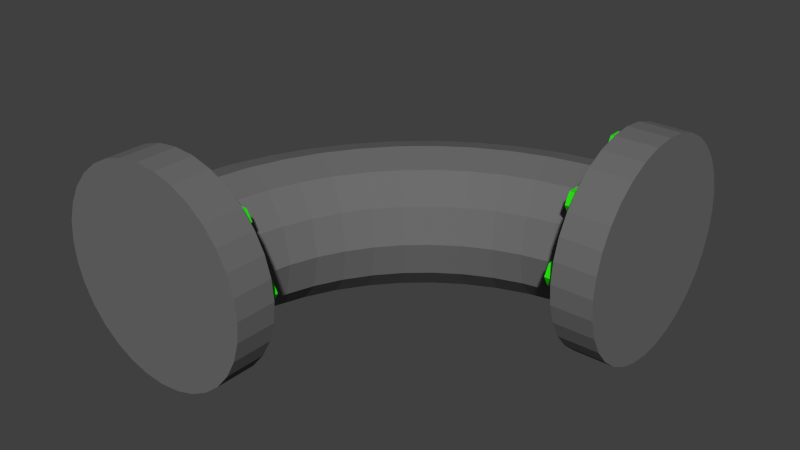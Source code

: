 # Source: BLENDER_Canalisation_pipe_curved.blend  (saved by Blender 2.74.0; exported with 4.5.12 LTS)
import bpy
from mathutils import Matrix  # noqa: F401  (used for matrix-valued properties, if any)

bpy.ops.wm.read_factory_settings(use_empty=True)
scene = bpy.context.scene
scene.name = 'Scene'

# ---- collections
col_collection_1 = bpy.data.collections.new('Collection 1'); scene.collection.children.link(col_collection_1)

# ---- materials (node trees are filled in below, after node groups)
mat_rohr = bpy.data.materials.new('Rohr')
mat_rohr.alpha_threshold = 0.0
mat_rohr.use_transparent_shadow = False
mat_rohr.diffuse_color = (0.1523, 0.1523, 0.1523, 1.0)
mat_rohr.roughness = 0.5
mat_schrauben = bpy.data.materials.new('Schrauben')
mat_schrauben.alpha_threshold = 0.0
mat_schrauben.use_transparent_shadow = False
mat_schrauben.diffuse_color = (0.02364, 0.8, 0.005634, 1.0)
mat_schrauben.roughness = 0.5

# ---- material node trees

# ---- world
world_world = bpy.data.worlds.new('World'); scene.world = world_world
world_world.color = (0.05088, 0.05088, 0.05088)
world_world.use_sun_shadow = False
world_world.sun_shadow_jitter_overblur = 0.0
world_world.cycles.sampling_method = 'MANUAL'
world_world.cycles.sample_map_resolution = 256

# ---- meshes
me_torus = bpy.data.meshes.new('Torus')
me_torus.from_pydata([(0.07821, 0.1047, -0.0008739), (0.07821, 0.09977, 0.01743), (0.07821, 0.08637, 0.03082), (0.07821, 0.06807, 0.03573), (0.07821, 0.04977, 0.03082), (0.07821, 0.03637, 0.01743), (0.07821, 0.03147, -0.0008739), (0.07821, 0.03637, -0.01918), (0.07821, 0.04977, -0.03257), (0.07821, 0.06807, -0.03748), (0.07821, 0.08637, -0.03257), (0.07821, 0.09977, -0.01918), (0.05432, 0.1031, -0.0008739), (0.05496, 0.09825, 0.01743), (0.05671, 0.08496, 0.03082), (0.0591, 0.06682, 0.03573), (0.06149, 0.04868, 0.03082), (0.06324, 0.03539, 0.01743), (0.06388, 0.03053, -0.0008739), (0.06324, 0.03539, -0.01918), (0.06149, 0.04868, -0.03257), (0.0591, 0.06682, -0.03748), (0.05671, 0.08496, -0.03257), (0.05496, 0.09825, -0.01918), (0.03084, 0.09844, -0.0008739), (0.03211, 0.0937, 0.01743), (0.03558, 0.08076, 0.03082), (0.04031, 0.06308, 0.03573), (0.04505, 0.04541, 0.03082), (0.04852, 0.03246, 0.01743), (0.04979, 0.02773, -0.0008739), (0.04852, 0.03246, -0.01918), (0.04505, 0.04541, -0.03257), (0.04031, 0.06308, -0.03748), (0.03558, 0.08076, -0.03257), (0.03211, 0.0937, -0.01918), (0.008172, 0.09074, -0.0008739), (0.01005, 0.08621, 0.01743), (0.01518, 0.07384, 0.03082), (0.02218, 0.05693, 0.03573), (0.02918, 0.04002, 0.03082), (0.03431, 0.02764, 0.01743), (0.03619, 0.02311, -0.0008739), (0.03431, 0.02764, -0.01918), (0.02918, 0.04002, -0.03257), (0.02218, 0.05693, -0.03748), (0.01518, 0.07384, -0.03257), (0.01005, 0.08621, -0.01918), (-0.0133, 0.08016, -0.0008739), (-0.01085, 0.07591, 0.01743), (-0.004147, 0.06431, 0.03082), (0.005003, 0.04846, 0.03573), (0.01415, 0.03261, 0.03082), (0.02085, 0.02101, 0.01743), (0.0233, 0.01676, -0.0008739), (0.02085, 0.02101, -0.01918), (0.01415, 0.03261, -0.03257), (0.005003, 0.04846, -0.03748), (-0.004147, 0.06431, -0.03257), (-0.01085, 0.07591, -0.01918), (-0.0332, 0.06686, -0.0008739), (-0.03022, 0.06297, 0.01743), (-0.02206, 0.05234, 0.03082), (-0.01092, 0.03782, 0.03573), (0.0002207, 0.0233, 0.03082), (0.008377, 0.01267, 0.01743), (0.01136, 0.008779, -0.0008739), (0.008377, 0.01267, -0.01918), (0.0002207, 0.0233, -0.03257), (-0.01092, 0.03782, -0.03748), (-0.02206, 0.05234, -0.03257), (-0.03022, 0.06297, -0.01918), (-0.0512, 0.05107, -0.0008739), (-0.04773, 0.0476, 0.01743), (-0.03826, 0.03813, 0.03082), (-0.02532, 0.02519, 0.03573), (-0.01238, 0.01225, 0.03082), (-0.002905, 0.002776, 0.01743), (0.0005628, -0.0006919, -0.0008739), (-0.002905, 0.002776, -0.01918), (-0.01238, 0.01225, -0.03257), (-0.02532, 0.02519, -0.03748), (-0.03826, 0.03813, -0.03257), (-0.04773, 0.0476, -0.01918), (-0.06699, 0.03307, -0.0008739), (-0.06309, 0.03009, 0.01743), (-0.05247, 0.02193, 0.03082), (-0.03795, 0.01079, 0.03573), (-0.02343, -0.0003499, 0.03082), (-0.0128, -0.008506, 0.01743), (-0.008908, -0.01149, -0.0008739), (-0.0128, -0.008506, -0.01918), (-0.02343, -0.0003499, -0.03257), (-0.03795, 0.01079, -0.03748), (-0.05247, 0.02193, -0.03257), (-0.06309, 0.03009, -0.01918), (-0.08028, 0.01317, -0.0008739), (-0.07604, 0.01072, 0.01743), (-0.06444, 0.004018, 0.03082), (-0.04859, -0.005132, 0.03573), (-0.03274, -0.01428, 0.03082), (-0.02113, -0.02098, 0.01743), (-0.01689, -0.02343, -0.0008739), (-0.02113, -0.02098, -0.01918), (-0.03274, -0.01428, -0.03257), (-0.04859, -0.005132, -0.03748), (-0.06444, 0.004018, -0.03257), (-0.07604, 0.01072, -0.01918), (-0.09087, -0.008302, -0.0008739), (-0.08634, -0.01018, 0.01743), (-0.07396, -0.01531, 0.03082), (-0.05706, -0.02231, 0.03573), (-0.04015, -0.02931, 0.03082), (-0.02777, -0.03444, 0.01743), (-0.02324, -0.03632, -0.0008739), (-0.02777, -0.03444, -0.01918), (-0.04015, -0.02931, -0.03257), (-0.05706, -0.02231, -0.03748), (-0.07396, -0.01531, -0.03257), (-0.08634, -0.01018, -0.01918), (-0.09857, -0.03097, -0.0008739), (-0.09383, -0.03224, 0.01743), (-0.08089, -0.03571, 0.03082), (-0.06321, -0.04044, 0.03573), (-0.04554, -0.04518, 0.03082), (-0.03259, -0.04865, 0.01743), (-0.02786, -0.04992, -0.0008739), (-0.03259, -0.04865, -0.01918), (-0.04554, -0.04518, -0.03257), (-0.06321, -0.04044, -0.03748), (-0.08089, -0.03571, -0.03257), (-0.09383, -0.03224, -0.01918), (-0.1032, -0.05445, -0.0008739), (-0.09838, -0.05509, 0.01743), (-0.08509, -0.05684, 0.03082), (-0.06695, -0.05923, 0.03573), (-0.0488, -0.06162, 0.03082), (-0.03552, -0.06336, 0.01743), (-0.03066, -0.064, -0.0008739), (-0.03552, -0.06336, -0.01918), (-0.0488, -0.06162, -0.03257), (-0.06695, -0.05923, -0.03748), (-0.08509, -0.05684, -0.03257), (-0.09838, -0.05509, -0.01918), (-0.1048, -0.07834, -0.0008739), (-0.0999, -0.07834, 0.01743), (-0.0865, -0.07834, 0.03082), (-0.0682, -0.07834, 0.03573), (-0.0499, -0.07834, 0.03082), (-0.0365, -0.07834, 0.01743), (-0.0316, -0.07834, -0.0008739), (-0.0365, -0.07834, -0.01918), (-0.0499, -0.07834, -0.03257), (-0.0682, -0.07834, -0.03748), (-0.0865, -0.07834, -0.03257), (-0.0999, -0.07834, -0.01918), (0.07821, 0.009486, 0.001478), (0.1005, 0.009486, 0.001478), (0.07821, 0.01061, -0.009955), (0.1005, 0.01061, -0.009955), (0.07821, 0.01395, -0.02095), (0.1005, 0.01395, -0.02095), (0.07821, 0.01936, -0.03108), (0.1005, 0.01936, -0.03108), (0.07821, 0.02665, -0.03996), (0.1005, 0.02665, -0.03996), (0.07821, 0.03553, -0.04725), (0.1005, 0.03553, -0.04725), (0.07821, 0.04567, -0.05267), (0.1005, 0.04567, -0.05267), (0.07821, 0.05666, -0.056), (0.1005, 0.05666, -0.056), (0.07821, 0.06809, -0.05713), (0.1005, 0.06809, -0.05713), (0.07821, 0.07953, -0.056), (0.1005, 0.07953, -0.056), (0.07821, 0.09052, -0.05267), (0.1005, 0.09052, -0.05267), (0.07821, 0.1007, -0.04725), (0.1005, 0.1007, -0.04725), (0.07821, 0.1095, -0.03996), (0.1005, 0.1095, -0.03996), (0.07821, 0.1168, -0.03108), (0.1005, 0.1168, -0.03108), (0.07821, 0.1222, -0.02095), (0.1005, 0.1222, -0.02095), (0.07821, 0.1256, -0.009955), (0.1005, 0.1256, -0.009955), (0.07821, 0.1267, 0.001478), (0.1005, 0.1267, 0.001478), (0.07821, 0.1256, 0.01291), (0.1005, 0.1256, 0.01291), (0.07821, 0.1222, 0.02391), (0.1005, 0.1222, 0.02391), (0.07821, 0.1168, 0.03404), (0.1005, 0.1168, 0.03404), (0.07821, 0.1095, 0.04292), (0.1005, 0.1095, 0.04292), (0.07821, 0.1007, 0.05021), (0.1005, 0.1007, 0.05021), (0.07821, 0.09052, 0.05562), (0.1005, 0.09052, 0.05562), (0.07821, 0.07953, 0.05896), (0.1005, 0.07953, 0.05896), (0.07821, 0.06809, 0.06009), (0.1005, 0.06809, 0.06009), (0.07821, 0.05666, 0.05896), (0.1005, 0.05666, 0.05896), (0.07821, 0.04567, 0.05562), (0.1005, 0.04567, 0.05562), (0.07821, 0.03553, 0.05021), (0.1005, 0.03553, 0.05021), (0.07821, 0.02665, 0.04292), (0.1005, 0.02665, 0.04292), (0.07821, 0.01936, 0.03404), (0.1005, 0.01936, 0.03404), (0.07821, 0.01395, 0.02391), (0.1005, 0.01395, 0.02391), (0.07821, 0.01061, 0.01291), (0.1005, 0.01061, 0.01291), (0.07821, 0.07529, -0.04553), (0.07234, 0.07529, -0.04553), (0.07821, 0.07196, -0.03975), (0.07234, 0.07196, -0.03975), (0.07821, 0.06528, -0.03975), (0.07234, 0.06528, -0.03975), (0.07821, 0.06194, -0.04553), (0.07234, 0.06194, -0.04553), (0.07821, 0.06528, -0.05131), (0.07234, 0.06528, -0.05131), (0.07821, 0.07196, -0.05131), (0.07234, 0.07196, -0.05131), (0.07821, 0.02677, 0.001498), (0.07234, 0.02677, 0.001498), (0.07821, 0.02343, 0.00728), (0.07234, 0.02343, 0.00728), (0.07821, 0.01675, 0.00728), (0.07234, 0.01675, 0.00728), (0.07821, 0.01342, 0.001498), (0.07234, 0.01342, 0.001498), (0.07821, 0.01675, -0.004285), (0.07234, 0.01675, -0.004285), (0.07821, 0.02343, -0.004285), (0.07234, 0.02343, -0.004285), (0.07821, 0.0741, 0.04942), (0.07234, 0.0741, 0.04942), (0.07821, 0.07076, 0.0552), (0.07234, 0.07076, 0.0552), (0.07821, 0.06408, 0.0552), (0.07234, 0.06408, 0.0552), (0.07821, 0.06074, 0.04942), (0.07234, 0.06074, 0.04942), (0.07821, 0.06408, 0.04364), (0.07234, 0.06408, 0.04364), (0.07821, 0.07076, 0.04364), (0.07234, 0.07076, 0.04364), (0.07821, 0.1229, 0.001797), (0.07234, 0.1229, 0.001797), (0.07821, 0.1196, 0.00758), (0.07234, 0.1196, 0.00758), (0.07821, 0.1129, 0.00758), (0.07234, 0.1129, 0.00758), (0.07821, 0.1096, 0.001797), (0.07234, 0.1096, 0.001797), (0.07821, 0.1129, -0.003986), (0.07234, 0.1129, -0.003986), (0.07821, 0.1196, -0.003986), (0.07234, 0.1196, -0.003986), (0.07821, 0.1103, -0.02965), (0.07234, 0.1103, -0.02965), (0.07821, 0.107, -0.02387), (0.07234, 0.107, -0.02387), (0.07821, 0.1003, -0.02387), (0.07234, 0.1003, -0.02387), (0.07821, 0.09698, -0.02965), (0.07234, 0.09698, -0.02965), (0.07821, 0.1003, -0.03544), (0.07234, 0.1003, -0.03544), (0.07821, 0.107, -0.03544), (0.07234, 0.107, -0.03544), (0.07821, 0.04025, -0.03025), (0.07234, 0.04025, -0.03025), (0.07821, 0.03691, -0.02447), (0.07234, 0.03691, -0.02447), (0.07821, 0.03023, -0.02447), (0.07234, 0.03023, -0.02447), (0.07821, 0.02689, -0.03025), (0.07234, 0.02689, -0.03025), (0.07821, 0.03023, -0.03603), (0.07234, 0.03023, -0.03603), (0.07821, 0.03691, -0.03603), (0.07234, 0.03691, -0.03603), (0.07821, 0.04025, 0.03295), (0.07234, 0.04025, 0.03295), (0.07821, 0.03691, 0.03873), (0.07234, 0.03691, 0.03873), (0.07821, 0.03023, 0.03873), (0.07234, 0.03023, 0.03873), (0.07821, 0.02689, 0.03295), (0.07234, 0.02689, 0.03295), (0.07821, 0.03023, 0.02716), (0.07234, 0.03023, 0.02716), (0.07821, 0.03691, 0.02716), (0.07234, 0.03691, 0.02716), (0.07821, 0.1091, 0.03325), (0.07234, 0.1091, 0.03325), (0.07821, 0.1058, 0.03903), (0.07234, 0.1058, 0.03903), (0.07821, 0.09912, 0.03903), (0.07234, 0.09912, 0.03903), (0.07821, 0.09579, 0.03325), (0.07234, 0.09579, 0.03325), (0.07821, 0.09912, 0.02746), (0.07234, 0.09912, 0.02746), (0.07821, 0.1058, 0.02746), (0.07234, 0.1058, 0.02746), (-0.1266, -0.07834, -0.0008739), (-0.1266, -0.1006, -0.0008739), (-0.1255, -0.07834, -0.01231), (-0.1255, -0.1006, -0.01231), (-0.1221, -0.07834, -0.0233), (-0.1221, -0.1006, -0.0233), (-0.1167, -0.07834, -0.03343), (-0.1167, -0.1006, -0.03343), (-0.1094, -0.07834, -0.04232), (-0.1094, -0.1006, -0.04232), (-0.1005, -0.07834, -0.0496), (-0.1005, -0.1006, -0.0496), (-0.0904, -0.07834, -0.05502), (-0.0904, -0.1006, -0.05502), (-0.07941, -0.07834, -0.05835), (-0.07941, -0.1006, -0.05835), (-0.06797, -0.07834, -0.05948), (-0.06797, -0.1006, -0.05948), (-0.05654, -0.07834, -0.05835), (-0.05654, -0.1006, -0.05835), (-0.04555, -0.07834, -0.05502), (-0.04555, -0.1006, -0.05502), (-0.03541, -0.07834, -0.0496), (-0.03541, -0.1006, -0.0496), (-0.02653, -0.07834, -0.04232), (-0.02653, -0.1006, -0.04232), (-0.01924, -0.07834, -0.03343), (-0.01924, -0.1006, -0.03343), (-0.01383, -0.07834, -0.0233), (-0.01383, -0.1006, -0.0233), (-0.01049, -0.07834, -0.01231), (-0.01049, -0.1006, -0.01231), (-0.009366, -0.07834, -0.0008739), (-0.009366, -0.1006, -0.0008739), (-0.01049, -0.07834, 0.01056), (-0.01049, -0.1006, 0.01056), (-0.01383, -0.07834, 0.02155), (-0.01383, -0.1006, 0.02155), (-0.01924, -0.07834, 0.03169), (-0.01924, -0.1006, 0.03169), (-0.02653, -0.07834, 0.04057), (-0.02653, -0.1006, 0.04057), (-0.03541, -0.07834, 0.04786), (-0.03541, -0.1006, 0.04786), (-0.04555, -0.07834, 0.05327), (-0.04555, -0.1006, 0.05327), (-0.05654, -0.07834, 0.05661), (-0.05654, -0.1006, 0.05661), (-0.06797, -0.07834, 0.05773), (-0.06797, -0.1006, 0.05773), (-0.07941, -0.07834, 0.05661), (-0.07941, -0.1006, 0.05661), (-0.0904, -0.07834, 0.05327), (-0.0904, -0.1006, 0.05327), (-0.1005, -0.07834, 0.04786), (-0.1005, -0.1006, 0.04786), (-0.1094, -0.07834, 0.04057), (-0.1094, -0.1006, 0.04057), (-0.1167, -0.07834, 0.03169), (-0.1167, -0.1006, 0.03169), (-0.1221, -0.07834, 0.02155), (-0.1221, -0.1006, 0.02155), (-0.1255, -0.07834, 0.01056), (-0.1255, -0.1006, 0.01056), (-0.06077, -0.07834, -0.04788), (-0.06077, -0.07247, -0.04788), (-0.06411, -0.07834, -0.0421), (-0.06411, -0.07247, -0.0421), (-0.07079, -0.07834, -0.0421), (-0.07079, -0.07247, -0.0421), (-0.07413, -0.07834, -0.04788), (-0.07413, -0.07247, -0.04788), (-0.07079, -0.07834, -0.05366), (-0.07079, -0.07247, -0.05366), (-0.06411, -0.07834, -0.05366), (-0.06411, -0.07247, -0.05366), (-0.1093, -0.07834, -0.0008546), (-0.1093, -0.07247, -0.0008546), (-0.1126, -0.07834, 0.004928), (-0.1126, -0.07247, 0.004928), (-0.1193, -0.07834, 0.004928), (-0.1193, -0.07247, 0.004928), (-0.1227, -0.07834, -0.0008546), (-0.1227, -0.07247, -0.0008546), (-0.1193, -0.07834, -0.006637), (-0.1193, -0.07247, -0.006637), (-0.1126, -0.07834, -0.006637), (-0.1126, -0.07247, -0.006637), (-0.06197, -0.07834, 0.04707), (-0.06197, -0.07247, 0.04707), (-0.06531, -0.07834, 0.05285), (-0.06531, -0.07247, 0.05285), (-0.07199, -0.07834, 0.05285), (-0.07199, -0.07247, 0.05285), (-0.07533, -0.07834, 0.04707), (-0.07533, -0.07247, 0.04707), (-0.07199, -0.07834, 0.04129), (-0.07199, -0.07247, 0.04129), (-0.06531, -0.07834, 0.04129), (-0.06531, -0.07247, 0.04129), (-0.01315, -0.07834, -0.000555), (-0.01315, -0.07247, -0.0005551), (-0.01649, -0.07834, 0.005228), (-0.01649, -0.07247, 0.005228), (-0.02316, -0.07834, 0.005228), (-0.02316, -0.07247, 0.005228), (-0.0265, -0.07834, -0.000555), (-0.0265, -0.07247, -0.0005551), (-0.02316, -0.07834, -0.006338), (-0.02316, -0.07247, -0.006338), (-0.01649, -0.07834, -0.006338), (-0.01649, -0.07247, -0.006338), (-0.02573, -0.07834, -0.03201), (-0.02573, -0.07247, -0.03201), (-0.02907, -0.07834, -0.02622), (-0.02907, -0.07247, -0.02622), (-0.03574, -0.07834, -0.02622), (-0.03574, -0.07247, -0.02622), (-0.03908, -0.07834, -0.03201), (-0.03908, -0.07247, -0.03201), (-0.03574, -0.07834, -0.03779), (-0.03574, -0.07247, -0.03779), (-0.02907, -0.07834, -0.03779), (-0.02907, -0.07247, -0.03779), (-0.09582, -0.07834, -0.0326), (-0.09582, -0.07247, -0.0326), (-0.09916, -0.07834, -0.02682), (-0.09916, -0.07247, -0.02682), (-0.1058, -0.07834, -0.02682), (-0.1058, -0.07247, -0.02682), (-0.1092, -0.07834, -0.0326), (-0.1092, -0.07247, -0.0326), (-0.1058, -0.07834, -0.03839), (-0.1058, -0.07247, -0.03839), (-0.09916, -0.07834, -0.03839), (-0.09916, -0.07247, -0.03839), (-0.09582, -0.07834, 0.0306), (-0.09582, -0.07247, 0.0306), (-0.09916, -0.07834, 0.03638), (-0.09916, -0.07247, 0.03638), (-0.1058, -0.07834, 0.03638), (-0.1058, -0.07247, 0.03638), (-0.1092, -0.07834, 0.0306), (-0.1092, -0.07247, 0.0306), (-0.1058, -0.07834, 0.02481), (-0.1058, -0.07247, 0.02481), (-0.09916, -0.07834, 0.02481), (-0.09916, -0.07247, 0.02481), (-0.02693, -0.07834, 0.0309), (-0.02693, -0.07247, 0.0309), (-0.03027, -0.07834, 0.03668), (-0.03027, -0.07247, 0.03668), (-0.03694, -0.07834, 0.03668), (-0.03694, -0.07247, 0.03668), (-0.04028, -0.07834, 0.0309), (-0.04028, -0.07247, 0.0309), (-0.03694, -0.07834, 0.02511), (-0.03694, -0.07247, 0.02511), (-0.03027, -0.07834, 0.02511), (-0.03027, -0.07247, 0.02511)], [], [(0, 12, 13, 1), (1, 13, 14, 2), (2, 14, 15, 3), (3, 15, 16, 4), (4, 16, 17, 5), (5, 17, 18, 6), (6, 18, 19, 7), (7, 19, 20, 8), (8, 20, 21, 9), (9, 21, 22, 10), (10, 22, 23, 11), (11, 23, 12, 0), (12, 24, 25, 13), (13, 25, 26, 14), (14, 26, 27, 15), (15, 27, 28, 16), (16, 28, 29, 17), (17, 29, 30, 18), (18, 30, 31, 19), (19, 31, 32, 20), (20, 32, 33, 21), (21, 33, 34, 22), (22, 34, 35, 23), (23, 35, 24, 12), (24, 36, 37, 25), (25, 37, 38, 26), (26, 38, 39, 27), (27, 39, 40, 28), (28, 40, 41, 29), (29, 41, 42, 30), (30, 42, 43, 31), (31, 43, 44, 32), (32, 44, 45, 33), (33, 45, 46, 34), (34, 46, 47, 35), (35, 47, 36, 24), (36, 48, 49, 37), (37, 49, 50, 38), (38, 50, 51, 39), (39, 51, 52, 40), (40, 52, 53, 41), (41, 53, 54, 42), (42, 54, 55, 43), (43, 55, 56, 44), (44, 56, 57, 45), (45, 57, 58, 46), (46, 58, 59, 47), (47, 59, 48, 36), (48, 60, 61, 49), (49, 61, 62, 50), (50, 62, 63, 51), (51, 63, 64, 52), (52, 64, 65, 53), (53, 65, 66, 54), (54, 66, 67, 55), (55, 67, 68, 56), (56, 68, 69, 57), (57, 69, 70, 58), (58, 70, 71, 59), (59, 71, 60, 48), (60, 72, 73, 61), (61, 73, 74, 62), (62, 74, 75, 63), (63, 75, 76, 64), (64, 76, 77, 65), (65, 77, 78, 66), (66, 78, 79, 67), (67, 79, 80, 68), (68, 80, 81, 69), (69, 81, 82, 70), (70, 82, 83, 71), (71, 83, 72, 60), (72, 84, 85, 73), (73, 85, 86, 74), (74, 86, 87, 75), (75, 87, 88, 76), (76, 88, 89, 77), (77, 89, 90, 78), (78, 90, 91, 79), (79, 91, 92, 80), (80, 92, 93, 81), (81, 93, 94, 82), (82, 94, 95, 83), (83, 95, 84, 72), (84, 96, 97, 85), (85, 97, 98, 86), (86, 98, 99, 87), (87, 99, 100, 88), (88, 100, 101, 89), (89, 101, 102, 90), (90, 102, 103, 91), (91, 103, 104, 92), (92, 104, 105, 93), (93, 105, 106, 94), (94, 106, 107, 95), (95, 107, 96, 84), (96, 108, 109, 97), (97, 109, 110, 98), (98, 110, 111, 99), (99, 111, 112, 100), (100, 112, 113, 101), (101, 113, 114, 102), (102, 114, 115, 103), (103, 115, 116, 104), (104, 116, 117, 105), (105, 117, 118, 106), (106, 118, 119, 107), (107, 119, 108, 96), (108, 120, 121, 109), (109, 121, 122, 110), (110, 122, 123, 111), (111, 123, 124, 112), (112, 124, 125, 113), (113, 125, 126, 114), (114, 126, 127, 115), (115, 127, 128, 116), (116, 128, 129, 117), (117, 129, 130, 118), (118, 130, 131, 119), (119, 131, 120, 108), (120, 132, 133, 121), (121, 133, 134, 122), (122, 134, 135, 123), (123, 135, 136, 124), (124, 136, 137, 125), (125, 137, 138, 126), (126, 138, 139, 127), (127, 139, 140, 128), (128, 140, 141, 129), (129, 141, 142, 130), (130, 142, 143, 131), (131, 143, 132, 120), (132, 144, 145, 133), (133, 145, 146, 134), (134, 146, 147, 135), (135, 147, 148, 136), (136, 148, 149, 137), (137, 149, 150, 138), (138, 150, 151, 139), (139, 151, 152, 140), (140, 152, 153, 141), (141, 153, 154, 142), (142, 154, 155, 143), (143, 155, 144, 132), (156, 158, 159, 157), (158, 160, 161, 159), (160, 162, 163, 161), (162, 164, 165, 163), (164, 166, 167, 165), (166, 168, 169, 167), (168, 170, 171, 169), (170, 172, 173, 171), (172, 174, 175, 173), (174, 176, 177, 175), (176, 178, 179, 177), (178, 180, 181, 179), (180, 182, 183, 181), (182, 184, 185, 183), (184, 186, 187, 185), (186, 188, 189, 187), (188, 190, 191, 189), (190, 192, 193, 191), (192, 194, 195, 193), (194, 196, 197, 195), (196, 198, 199, 197), (198, 200, 201, 199), (200, 202, 203, 201), (202, 204, 205, 203), (204, 206, 207, 205), (206, 208, 209, 207), (208, 210, 211, 209), (210, 212, 213, 211), (212, 214, 215, 213), (214, 216, 217, 215), (159, 161, 163, 165, 167, 169, 171, 173, 175, 177, 179, 181, 183, 185, 187, 189, 191, 193, 195, 197, 199, 201, 203, 205, 207, 209, 211, 213, 215, 217, 219, 157), (218, 156, 157, 219), (216, 218, 219, 217), (156, 218, 216, 214, 212, 210, 208, 206, 204, 202, 200, 198, 196, 194, 192, 190, 188, 186, 184, 182, 180, 178, 176, 174, 172, 170, 168, 166, 164, 162, 160, 158), (220, 221, 223, 222), (222, 223, 225, 224), (224, 225, 227, 226), (226, 227, 229, 228), (223, 221, 231, 229, 227, 225), (230, 231, 221, 220), (228, 229, 231, 230), (220, 222, 224, 226, 228, 230), (232, 233, 235, 234), (234, 235, 237, 236), (236, 237, 239, 238), (238, 239, 241, 240), (235, 233, 243, 241, 239, 237), (242, 243, 233, 232), (240, 241, 243, 242), (232, 234, 236, 238, 240, 242), (244, 245, 247, 246), (246, 247, 249, 248), (248, 249, 251, 250), (250, 251, 253, 252), (247, 245, 255, 253, 251, 249), (254, 255, 245, 244), (252, 253, 255, 254), (244, 246, 248, 250, 252, 254), (256, 257, 259, 258), (258, 259, 261, 260), (260, 261, 263, 262), (262, 263, 265, 264), (259, 257, 267, 265, 263, 261), (266, 267, 257, 256), (264, 265, 267, 266), (256, 258, 260, 262, 264, 266), (268, 269, 271, 270), (270, 271, 273, 272), (272, 273, 275, 274), (274, 275, 277, 276), (271, 269, 279, 277, 275, 273), (278, 279, 269, 268), (276, 277, 279, 278), (268, 270, 272, 274, 276, 278), (280, 281, 283, 282), (282, 283, 285, 284), (284, 285, 287, 286), (286, 287, 289, 288), (283, 281, 291, 289, 287, 285), (290, 291, 281, 280), (288, 289, 291, 290), (280, 282, 284, 286, 288, 290), (292, 293, 295, 294), (294, 295, 297, 296), (296, 297, 299, 298), (298, 299, 301, 300), (295, 293, 303, 301, 299, 297), (302, 303, 293, 292), (300, 301, 303, 302), (292, 294, 296, 298, 300, 302), (304, 305, 307, 306), (306, 307, 309, 308), (308, 309, 311, 310), (310, 311, 313, 312), (307, 305, 315, 313, 311, 309), (314, 315, 305, 304), (312, 313, 315, 314), (304, 306, 308, 310, 312, 314), (316, 318, 319, 317), (318, 320, 321, 319), (320, 322, 323, 321), (322, 324, 325, 323), (324, 326, 327, 325), (326, 328, 329, 327), (328, 330, 331, 329), (330, 332, 333, 331), (332, 334, 335, 333), (334, 336, 337, 335), (336, 338, 339, 337), (338, 340, 341, 339), (340, 342, 343, 341), (342, 344, 345, 343), (344, 346, 347, 345), (346, 348, 349, 347), (348, 350, 351, 349), (350, 352, 353, 351), (352, 354, 355, 353), (354, 356, 357, 355), (356, 358, 359, 357), (358, 360, 361, 359), (360, 362, 363, 361), (362, 364, 365, 363), (364, 366, 367, 365), (366, 368, 369, 367), (368, 370, 371, 369), (370, 372, 373, 371), (372, 374, 375, 373), (374, 376, 377, 375), (319, 321, 323, 325, 327, 329, 331, 333, 335, 337, 339, 341, 343, 345, 347, 349, 351, 353, 355, 357, 359, 361, 363, 365, 367, 369, 371, 373, 375, 377, 379, 317), (378, 316, 317, 379), (376, 378, 379, 377), (316, 378, 376, 374, 372, 370, 368, 366, 364, 362, 360, 358, 356, 354, 352, 350, 348, 346, 344, 342, 340, 338, 336, 334, 332, 330, 328, 326, 324, 322, 320, 318), (380, 381, 383, 382), (382, 383, 385, 384), (384, 385, 387, 386), (386, 387, 389, 388), (383, 381, 391, 389, 387, 385), (390, 391, 381, 380), (388, 389, 391, 390), (380, 382, 384, 386, 388, 390), (392, 393, 395, 394), (394, 395, 397, 396), (396, 397, 399, 398), (398, 399, 401, 400), (395, 393, 403, 401, 399, 397), (402, 403, 393, 392), (400, 401, 403, 402), (392, 394, 396, 398, 400, 402), (404, 405, 407, 406), (406, 407, 409, 408), (408, 409, 411, 410), (410, 411, 413, 412), (407, 405, 415, 413, 411, 409), (414, 415, 405, 404), (412, 413, 415, 414), (404, 406, 408, 410, 412, 414), (416, 417, 419, 418), (418, 419, 421, 420), (420, 421, 423, 422), (422, 423, 425, 424), (419, 417, 427, 425, 423, 421), (426, 427, 417, 416), (424, 425, 427, 426), (416, 418, 420, 422, 424, 426), (428, 429, 431, 430), (430, 431, 433, 432), (432, 433, 435, 434), (434, 435, 437, 436), (431, 429, 439, 437, 435, 433), (438, 439, 429, 428), (436, 437, 439, 438), (428, 430, 432, 434, 436, 438), (440, 441, 443, 442), (442, 443, 445, 444), (444, 445, 447, 446), (446, 447, 449, 448), (443, 441, 451, 449, 447, 445), (450, 451, 441, 440), (448, 449, 451, 450), (440, 442, 444, 446, 448, 450), (452, 453, 455, 454), (454, 455, 457, 456), (456, 457, 459, 458), (458, 459, 461, 460), (455, 453, 463, 461, 459, 457), (462, 463, 453, 452), (460, 461, 463, 462), (452, 454, 456, 458, 460, 462), (464, 465, 467, 466), (466, 467, 469, 468), (468, 469, 471, 470), (470, 471, 473, 472), (467, 465, 475, 473, 471, 469), (474, 475, 465, 464), (472, 473, 475, 474), (464, 466, 468, 470, 472, 474)])
me_torus.polygons.foreach_set('material_index', [0, 0, 0, 0, 0, 0, 0, 0, 0, 0, 0, 0, 0, 0, 0, 0, 0, 0, 0, 0, 0, 0, 0, 0, 0, 0, 0, 0, 0, 0, 0, 0, 0, 0, 0, 0, 0, 0, 0, 0, 0, 0, 0, 0, 0, 0, 0, 0, 0, 0, 0, 0, 0, 0, 0, 0, 0, 0, 0, 0, 0, 0, 0, 0, 0, 0, 0, 0, 0, 0, 0, 0, 0, 0, 0, 0, 0, 0, 0, 0, 0, 0, 0, 0, 0, 0, 0, 0, 0, 0, 0, 0, 0, 0, 0, 0, 0, 0, 0, 0, 0, 0, 0, 0, 0, 0, 0, 0, 0, 0, 0, 0, 0, 0, 0, 0, 0, 0, 0, 0, 0, 0, 0, 0, 0, 0, 0, 0, 0, 0, 0, 0, 0, 0, 0, 0, 0, 0, 0, 0, 0, 0, 0, 0, 0, 0, 0, 0, 0, 0, 0, 0, 0, 0, 0, 0, 0, 0, 0, 0, 0, 0, 0, 0, 0, 0, 0, 0, 0, 0, 0, 0, 0, 0, 0, 0, 0, 0, 1, 1, 1, 1, 1, 1, 1, 1, 1, 1, 1, 1, 1, 1, 1, 1, 1, 1, 1, 1, 1, 1, 1, 1, 1, 1, 1, 1, 1, 1, 1, 1, 1, 1, 1, 1, 1, 1, 1, 1, 1, 1, 1, 1, 1, 1, 1, 1, 1, 1, 1, 1, 1, 1, 1, 1, 1, 1, 1, 1, 1, 1, 1, 1, 0, 0, 0, 0, 0, 0, 0, 0, 0, 0, 0, 0, 0, 0, 0, 0, 0, 0, 0, 0, 0, 0, 0, 0, 0, 0, 0, 0, 0, 0, 0, 0, 0, 0, 1, 1, 1, 1, 1, 1, 1, 1, 1, 1, 1, 1, 1, 1, 1, 1, 1, 1, 1, 1, 1, 1, 1, 1, 1, 1, 1, 1, 1, 1, 1, 1, 1, 1, 1, 1, 1, 1, 1, 1, 1, 1, 1, 1, 1, 1, 1, 1, 1, 1, 1, 1, 1, 1, 1, 1, 1, 1, 1, 1, 1, 1, 1, 1])
_uv = me_torus.uv_layers.new(name='UVMap')
_uv.uv.foreach_set('vector', [0.6019, 0.105, 0.5485, 0.09875, 0.5518, 0.05743, 0.6052, 0.06059, 0.6052, 0.06059, 0.5518, 0.05743, 0.5538, 0.01402, 0.605, 0.01547, 0.6013, 0.5332, 0.5521, 0.5499, 0.5395, 0.5056, 0.584, 0.4909, 0.584, 0.4909, 0.5395, 0.5056, 0.5274, 0.4594, 0.5675, 0.4481, 0.5675, 0.4481, 0.5274, 0.4594, 0.5179, 0.4114, 0.5546, 0.4046, 0.5546, 0.4046, 0.5179, 0.4114, 0.5133, 0.3623, 0.5483, 0.3609, 0.5483, 0.3609, 0.5133, 0.3623, 0.5142, 0.3134, 0.551, 0.3169, 0.551, 0.3169, 0.5142, 0.3134, 0.5203, 0.2664, 0.5591, 0.274, 0.5591, 0.274, 0.5203, 0.2664, 0.5282, 0.2222, 0.5713, 0.2321, 0.5713, 0.2321, 0.5282, 0.2222, 0.5364, 0.1801, 0.5837, 0.1905, 0.5837, 0.1905, 0.5364, 0.1801, 0.5434, 0.1392, 0.5945, 0.1483, 0.5945, 0.1483, 0.5434, 0.1392, 0.5485, 0.09875, 0.6019, 0.105, 0.5485, 0.09875, 0.4983, 0.09366, 0.5011, 0.05378, 0.5518, 0.05743, 0.5518, 0.05743, 0.5011, 0.05378, 0.5035, 0.0116, 0.5538, 0.01402, 0.5521, 0.5499, 0.5017, 0.5617, 0.4929, 0.5159, 0.5395, 0.5056, 0.5395, 0.5056, 0.4929, 0.5159, 0.4846, 0.4677, 0.5274, 0.4594, 0.5274, 0.4594, 0.4846, 0.4677, 0.4778, 0.4165, 0.5179, 0.4114, 0.5179, 0.4114, 0.4778, 0.4165, 0.4745, 0.3635, 0.5133, 0.3623, 0.5133, 0.3623, 0.4745, 0.3635, 0.4747, 0.3113, 0.5142, 0.3134, 0.5142, 0.3134, 0.4747, 0.3113, 0.4788, 0.2616, 0.5203, 0.2664, 0.5203, 0.2664, 0.4788, 0.2616, 0.4842, 0.2156, 0.5282, 0.2222, 0.5282, 0.2222, 0.4842, 0.2156, 0.4896, 0.1729, 0.5364, 0.1801, 0.5364, 0.1801, 0.4896, 0.1729, 0.4944, 0.133, 0.5434, 0.1392, 0.5434, 0.1392, 0.4944, 0.133, 0.4983, 0.09366, 0.5485, 0.09875, 0.4983, 0.09366, 0.4494, 0.08975, 0.4518, 0.05038, 0.5011, 0.05378, 0.5011, 0.05378, 0.4518, 0.05038, 0.4542, 0.009229, 0.5035, 0.0116, 0.5017, 0.5617, 0.4508, 0.5692, 0.4453, 0.5228, 0.4929, 0.5159, 0.4929, 0.5159, 0.4453, 0.5228, 0.4398, 0.4737, 0.4846, 0.4677, 0.4846, 0.4677, 0.4398, 0.4737, 0.4353, 0.4202, 0.4778, 0.4165, 0.4778, 0.4165, 0.4353, 0.4202, 0.4331, 0.3648, 0.4745, 0.3635, 0.4745, 0.3635, 0.4331, 0.3648, 0.4334, 0.3095, 0.4747, 0.3113, 0.4747, 0.3113, 0.4334, 0.3095, 0.4359, 0.2579, 0.4788, 0.2616, 0.4788, 0.2616, 0.4359, 0.2579, 0.4394, 0.2111, 0.4842, 0.2156, 0.4842, 0.2156, 0.4394, 0.2111, 0.443, 0.1684, 0.4896, 0.1729, 0.4896, 0.1729, 0.443, 0.1684, 0.4463, 0.1285, 0.4944, 0.133, 0.4944, 0.133, 0.4463, 0.1285, 0.4494, 0.08975, 0.4983, 0.09366, 0.4494, 0.08975, 0.401, 0.08672, 0.4029, 0.04765, 0.4518, 0.05038, 0.4518, 0.05038, 0.4029, 0.04765, 0.4052, 0.006142, 0.4542, 0.009229, 0.4508, 0.5692, 0.4002, 0.5736, 0.3972, 0.5273, 0.4453, 0.5228, 0.4453, 0.5228, 0.3972, 0.5273, 0.3937, 0.4771, 0.4398, 0.4737, 0.4398, 0.4737, 0.3937, 0.4771, 0.3913, 0.4225, 0.4353, 0.4202, 0.4353, 0.4202, 0.3913, 0.4225, 0.3902, 0.3654, 0.4331, 0.3648, 0.4331, 0.3648, 0.3902, 0.3654, 0.3901, 0.3089, 0.4334, 0.3095, 0.4334, 0.3095, 0.3901, 0.3089, 0.3918, 0.256, 0.4359, 0.2579, 0.4359, 0.2579, 0.3918, 0.256, 0.3942, 0.2085, 0.4394, 0.2111, 0.4394, 0.2111, 0.3942, 0.2085, 0.3966, 0.165, 0.443, 0.1684, 0.443, 0.1684, 0.3966, 0.165, 0.3987, 0.1252, 0.4463, 0.1285, 0.4463, 0.1285, 0.3987, 0.1252, 0.401, 0.08672, 0.4494, 0.08975, 0.401, 0.08672, 0.3525, 0.08447, 0.354, 0.04538, 0.4029, 0.04765, 0.4029, 0.04765, 0.354, 0.04538, 0.3558, 0.003498, 0.4052, 0.006142, 0.4002, 0.5736, 0.3497, 0.5758, 0.3487, 0.5295, 0.3972, 0.5273, 0.3972, 0.5273, 0.3487, 0.5295, 0.3472, 0.4789, 0.3937, 0.4771, 0.3937, 0.4771, 0.3472, 0.4789, 0.3465, 0.4237, 0.3913, 0.4225, 0.3913, 0.4225, 0.3465, 0.4237, 0.346, 0.3657, 0.3902, 0.3654, 0.3902, 0.3654, 0.346, 0.3657, 0.3462, 0.3087, 0.3901, 0.3089, 0.3901, 0.3089, 0.3462, 0.3087, 0.3471, 0.2546, 0.3918, 0.256, 0.3918, 0.256, 0.3471, 0.2546, 0.3487, 0.2065, 0.3942, 0.2085, 0.3942, 0.2085, 0.3487, 0.2065, 0.3499, 0.1631, 0.3966, 0.165, 0.3966, 0.165, 0.3499, 0.1631, 0.3512, 0.1231, 0.3987, 0.1252, 0.3987, 0.1252, 0.3512, 0.1231, 0.3525, 0.08447, 0.401, 0.08672, 0.3525, 0.08447, 0.3039, 0.08324, 0.3048, 0.0438, 0.354, 0.04538, 0.354, 0.04538, 0.3048, 0.0438, 0.3059, 0.001505, 0.3558, 0.003498, 0.3497, 0.5758, 0.2994, 0.5759, 0.3002, 0.5299, 0.3487, 0.5295, 0.3487, 0.5295, 0.3002, 0.5299, 0.3004, 0.4791, 0.3472, 0.4789, 0.3472, 0.4789, 0.3004, 0.4791, 0.3012, 0.4239, 0.3465, 0.4237, 0.3465, 0.4237, 0.3012, 0.4239, 0.3014, 0.3657, 0.346, 0.3657, 0.346, 0.3657, 0.3014, 0.3657, 0.302, 0.3081, 0.3462, 0.3087, 0.3462, 0.3087, 0.302, 0.3081, 0.302, 0.2541, 0.3471, 0.2546, 0.3471, 0.2546, 0.302, 0.2541, 0.3027, 0.2056, 0.3487, 0.2065, 0.3487, 0.2065, 0.3027, 0.2056, 0.3031, 0.1621, 0.3499, 0.1631, 0.3499, 0.1631, 0.3031, 0.1621, 0.3035, 0.122, 0.3512, 0.1231, 0.3512, 0.1231, 0.3035, 0.122, 0.3039, 0.08324, 0.3525, 0.08447, 0.3039, 0.08324, 0.2552, 0.08306, 0.2552, 0.04316, 0.3048, 0.0438, 0.3048, 0.0438, 0.2552, 0.04316, 0.2554, 0.0003925, 0.3059, 0.001505, 0.2994, 0.5759, 0.2495, 0.5741, 0.2517, 0.5288, 0.3002, 0.5299, 0.3002, 0.5299, 0.2517, 0.5288, 0.2539, 0.4779, 0.3004, 0.4791, 0.3004, 0.4791, 0.2539, 0.4779, 0.2559, 0.4231, 0.3012, 0.4239, 0.3012, 0.4239, 0.2559, 0.4231, 0.257, 0.3652, 0.3014, 0.3657, 0.3014, 0.3657, 0.257, 0.3652, 0.2575, 0.3078, 0.302, 0.3081, 0.302, 0.3081, 0.2575, 0.3078, 0.2569, 0.2542, 0.302, 0.2541, 0.302, 0.2541, 0.2569, 0.2542, 0.2566, 0.2054, 0.3027, 0.2056, 0.3027, 0.2056, 0.2566, 0.2054, 0.2561, 0.1622, 0.3031, 0.1621, 0.3031, 0.1621, 0.2561, 0.1622, 0.2556, 0.1219, 0.3035, 0.122, 0.3035, 0.122, 0.2556, 0.1219, 0.2552, 0.08306, 0.3039, 0.08324, 0.2552, 0.08306, 0.2063, 0.0836, 0.2051, 0.04386, 0.2552, 0.04316, 0.2552, 0.04316, 0.2051, 0.04386, 0.2042, 0.0003928, 0.2554, 0.0003925, 0.2495, 0.5741, 0.1998, 0.571, 0.2038, 0.5253, 0.2517, 0.5288, 0.2517, 0.5288, 0.2038, 0.5253, 0.2077, 0.4757, 0.2539, 0.4779, 0.2539, 0.4779, 0.2077, 0.4757, 0.2111, 0.4218, 0.2559, 0.4231, 0.2559, 0.4231, 0.2111, 0.4218, 0.2131, 0.3648, 0.257, 0.3652, 0.257, 0.3652, 0.2131, 0.3648, 0.2132, 0.3078, 0.2575, 0.3078, 0.2575, 0.3078, 0.2132, 0.3078, 0.2122, 0.2553, 0.2569, 0.2542, 0.2569, 0.2542, 0.2122, 0.2553, 0.2105, 0.2068, 0.2566, 0.2054, 0.2566, 0.2054, 0.2105, 0.2068, 0.2089, 0.163, 0.2561, 0.1622, 0.2561, 0.1622, 0.2089, 0.163, 0.2074, 0.1227, 0.2556, 0.1219, 0.2556, 0.1219, 0.2074, 0.1227, 0.2063, 0.0836, 0.2552, 0.08306, 0.2063, 0.0836, 0.1569, 0.08552, 0.155, 0.0453, 0.2051, 0.04386, 0.2051, 0.04386, 0.155, 0.0453, 0.1533, 0.002822, 0.2042, 0.0003928, 0.1998, 0.571, 0.1504, 0.5653, 0.1565, 0.5205, 0.2038, 0.5253, 0.2038, 0.5253, 0.1565, 0.5205, 0.1625, 0.4721, 0.2077, 0.4757, 0.2077, 0.4757, 0.1625, 0.4721, 0.1671, 0.4195, 0.2111, 0.4218, 0.2111, 0.4218, 0.1671, 0.4195, 0.1699, 0.3639, 0.2131, 0.3648, 0.2131, 0.3648, 0.1699, 0.3639, 0.1698, 0.3088, 0.2132, 0.3078, 0.2132, 0.3078, 0.1698, 0.3088, 0.1678, 0.2565, 0.2122, 0.2553, 0.2122, 0.2553, 0.1678, 0.2565, 0.1648, 0.2089, 0.2105, 0.2068, 0.2105, 0.2068, 0.1648, 0.2089, 0.1617, 0.1656, 0.2089, 0.163, 0.2089, 0.163, 0.1617, 0.1656, 0.1591, 0.1249, 0.2074, 0.1227, 0.2074, 0.1227, 0.1591, 0.1249, 0.1569, 0.08552, 0.2063, 0.0836, 0.1569, 0.08552, 0.1069, 0.0883, 0.1046, 0.04794, 0.155, 0.0453, 0.155, 0.0453, 0.1046, 0.04794, 0.1026, 0.00456, 0.1533, 0.002822, 0.1504, 0.5653, 0.1012, 0.5575, 0.11, 0.5132, 0.1565, 0.5205, 0.1565, 0.5205, 0.11, 0.5132, 0.1186, 0.4661, 0.1625, 0.4721, 0.1625, 0.4721, 0.1186, 0.4661, 0.1252, 0.4159, 0.1671, 0.4195, 0.1671, 0.4195, 0.1252, 0.4159, 0.1284, 0.3632, 0.1699, 0.3639, 0.1699, 0.3639, 0.1284, 0.3632, 0.1278, 0.3103, 0.1698, 0.3088, 0.1698, 0.3088, 0.1278, 0.3103, 0.1243, 0.26, 0.1678, 0.2565, 0.1678, 0.2565, 0.1243, 0.26, 0.1191, 0.213, 0.1648, 0.2089, 0.1648, 0.2089, 0.1191, 0.213, 0.1143, 0.1694, 0.1617, 0.1656, 0.1617, 0.1656, 0.1143, 0.1694, 0.1101, 0.1283, 0.1591, 0.1249, 0.1591, 0.1249, 0.1101, 0.1283, 0.1069, 0.0883, 0.1569, 0.08552, 0.1069, 0.0883, 0.05576, 0.09219, 0.0533, 0.05043, 0.1046, 0.04794, 0.1046, 0.04794, 0.0533, 0.05043, 0.05189, 0.007283, 0.1026, 0.00456, 0.1012, 0.5575, 0.05278, 0.5457, 0.06507, 0.503, 0.11, 0.5132, 0.11, 0.5132, 0.06507, 0.503, 0.0764, 0.4584, 0.1186, 0.4661, 0.1186, 0.4661, 0.0764, 0.4584, 0.0855, 0.4111, 0.1252, 0.4159, 0.1252, 0.4159, 0.0855, 0.4111, 0.08985, 0.3622, 0.1284, 0.3632, 0.1284, 0.3632, 0.08985, 0.3622, 0.08777, 0.3129, 0.1278, 0.3103, 0.1278, 0.3103, 0.08777, 0.3129, 0.08185, 0.2648, 0.1243, 0.26, 0.1243, 0.26, 0.08185, 0.2648, 0.0739, 0.2191, 0.1191, 0.213, 0.1191, 0.213, 0.0739, 0.2191, 0.06621, 0.1757, 0.1143, 0.1694, 0.1143, 0.1694, 0.06621, 0.1757, 0.06004, 0.1335, 0.1101, 0.1283, 0.1101, 0.1283, 0.06004, 0.1335, 0.05576, 0.09219, 0.1069, 0.0883, 0.05576, 0.09219, 0.001675, 0.09633, 0.0003925, 0.05191, 0.0533, 0.05043, 0.0533, 0.05043, 0.0003925, 0.05191, 0.001855, 0.007934, 0.05189, 0.007283, 0.05278, 0.5457, 0.005386, 0.5295, 0.02223, 0.4888, 0.06507, 0.503, 0.06507, 0.503, 0.02223, 0.4888, 0.03798, 0.448, 0.0764, 0.4584, 0.0764, 0.4584, 0.03798, 0.448, 0.04907, 0.4055, 0.0855, 0.4111, 0.0855, 0.4111, 0.04907, 0.4055, 0.05358, 0.3613, 0.08985, 0.3622, 0.08985, 0.3622, 0.05358, 0.3613, 0.05121, 0.3167, 0.08777, 0.3129, 0.08777, 0.3129, 0.05121, 0.3167, 0.04159, 0.2728, 0.08185, 0.2648, 0.08185, 0.2648, 0.04159, 0.2728, 0.02898, 0.2292, 0.0739, 0.2191, 0.0739, 0.2191, 0.02898, 0.2292, 0.01662, 0.1853, 0.06621, 0.1757, 0.06621, 0.1757, 0.01662, 0.1853, 0.007067, 0.1409, 0.06004, 0.1335, 0.06004, 0.1335, 0.007067, 0.1409, 0.001675, 0.09633, 0.05576, 0.09219, 0.3076, 0.861, 0.2797, 0.861, 0.2797, 0.9153, 0.3076, 0.9153, 0.2797, 0.861, 0.2517, 0.861, 0.2517, 0.9153, 0.2797, 0.9153, 0.2517, 0.861, 0.2238, 0.861, 0.2238, 0.9153, 0.2517, 0.9153, 0.2238, 0.861, 0.1959, 0.861, 0.1959, 0.9153, 0.2238, 0.9153, 0.1959, 0.861, 0.168, 0.861, 0.168, 0.9153, 0.1959, 0.9153, 0.168, 0.861, 0.14, 0.861, 0.14, 0.9153, 0.168, 0.9153, 0.14, 0.861, 0.1121, 0.861, 0.1121, 0.9153, 0.14, 0.9153, 0.1121, 0.861, 0.08418, 0.861, 0.08418, 0.9153, 0.1121, 0.9153, 0.08418, 0.861, 0.05625, 0.861, 0.05625, 0.9153, 0.08418, 0.9153, 0.05625, 0.861, 0.02832, 0.861, 0.02832, 0.9153, 0.05625, 0.9153, 0.02832, 0.861, 0.0003926, 0.861, 0.0003925, 0.9153, 0.02832, 0.9153, 0.8941, 0.861, 0.8662, 0.861, 0.8662, 0.9153, 0.8941, 0.9153, 0.8662, 0.861, 0.8382, 0.861, 0.8382, 0.9153, 0.8662, 0.9153, 0.8382, 0.861, 0.8103, 0.861, 0.8103, 0.9153, 0.8382, 0.9153, 0.8103, 0.861, 0.7824, 0.861, 0.7824, 0.9153, 0.8103, 0.9153, 0.7824, 0.861, 0.7544, 0.861, 0.7544, 0.9153, 0.7824, 0.9153, 0.7544, 0.861, 0.7265, 0.861, 0.7265, 0.9153, 0.7544, 0.9153, 0.7265, 0.861, 0.6986, 0.861, 0.6986, 0.9153, 0.7265, 0.9153, 0.6986, 0.861, 0.6707, 0.861, 0.6707, 0.9153, 0.6986, 0.9153, 0.6707, 0.861, 0.6427, 0.861, 0.6427, 0.9153, 0.6707, 0.9153, 0.6427, 0.861, 0.6148, 0.861, 0.6148, 0.9153, 0.6427, 0.9153, 0.6148, 0.861, 0.5869, 0.861, 0.5869, 0.9153, 0.6148, 0.9153, 0.5869, 0.861, 0.559, 0.861, 0.559, 0.9153, 0.5869, 0.9153, 0.559, 0.861, 0.531, 0.861, 0.531, 0.9153, 0.559, 0.9153, 0.531, 0.861, 0.5031, 0.861, 0.5031, 0.9153, 0.531, 0.9153, 0.5031, 0.861, 0.4752, 0.861, 0.4752, 0.9153, 0.5031, 0.9153, 0.4752, 0.861, 0.4472, 0.861, 0.4472, 0.9153, 0.4752, 0.9153, 0.4472, 0.861, 0.4193, 0.861, 0.4193, 0.9153, 0.4472, 0.9153, 0.4193, 0.861, 0.3914, 0.861, 0.3914, 0.9153, 0.4193, 0.9153, 0.3914, 0.861, 0.3635, 0.861, 0.3635, 0.9153, 0.3914, 0.9153, 0.01653, 0.6513, 0.005841, 0.6771, 0.0003926, 0.7045, 0.0003925, 0.7324, 0.005841, 0.7598, 0.01653, 0.7856, 0.03204, 0.8088, 0.05179, 0.8286, 0.07501, 0.8441, 0.1008, 0.8548, 0.1282, 0.8602, 0.1561, 0.8602, 0.1835, 0.8548, 0.2093, 0.8441, 0.2325, 0.8286, 0.2523, 0.8088, 0.2678, 0.7856, 0.2785, 0.7598, 0.2839, 0.7324, 0.2839, 0.7045, 0.2785, 0.6771, 0.2678, 0.6513, 0.2523, 0.6281, 0.2325, 0.6083, 0.2093, 0.5928, 0.1835, 0.5821, 0.1561, 0.5767, 0.1282, 0.5767, 0.1008, 0.5821, 0.07501, 0.5928, 0.05179, 0.6083, 0.03204, 0.6281, 0.3355, 0.861, 0.3076, 0.861, 0.3076, 0.9153, 0.3355, 0.9153, 0.3635, 0.861, 0.3355, 0.861, 0.3355, 0.9153, 0.3635, 0.9153, 0.5745, 0.6771, 0.5691, 0.7045, 0.5691, 0.7324, 0.5745, 0.7598, 0.5852, 0.7856, 0.6007, 0.8088, 0.6205, 0.8286, 0.6437, 0.8441, 0.6695, 0.8548, 0.6969, 0.8602, 0.7248, 0.8602, 0.7522, 0.8548, 0.778, 0.8441, 0.8012, 0.8286, 0.821, 0.8088, 0.8365, 0.7856, 0.8472, 0.7598, 0.8526, 0.7324, 0.8526, 0.7045, 0.8472, 0.6771, 0.8365, 0.6513, 0.821, 0.6281, 0.8012, 0.6083, 0.778, 0.5928, 0.7522, 0.5821, 0.7248, 0.5767, 0.6969, 0.5767, 0.6695, 0.5821, 0.6437, 0.5928, 0.6205, 0.6083, 0.6007, 0.6281, 0.5852, 0.6513, 0.6872, 0.375, 0.6872, 0.3893, 0.6709, 0.3893, 0.6709, 0.375, 0.6709, 0.375, 0.6709, 0.3893, 0.6547, 0.3893, 0.6547, 0.375, 0.6547, 0.375, 0.6547, 0.3893, 0.6385, 0.3893, 0.6385, 0.375, 0.6385, 0.375, 0.6385, 0.3893, 0.6222, 0.3893, 0.6222, 0.375, 0.7515, 0.375, 0.7656, 0.3831, 0.7656, 0.3994, 0.7515, 0.4075, 0.7374, 0.3994, 0.7374, 0.3831, 0.7034, 0.375, 0.7034, 0.3893, 0.6872, 0.3893, 0.6872, 0.375, 0.6222, 0.375, 0.6222, 0.3893, 0.606, 0.3893, 0.606, 0.375, 0.7533, 0.471, 0.7452, 0.4851, 0.7289, 0.4851, 0.7208, 0.471, 0.7289, 0.457, 0.7452, 0.457, 0.6872, 0.3148, 0.6872, 0.3291, 0.6709, 0.3291, 0.6709, 0.3148, 0.6709, 0.3148, 0.6709, 0.3291, 0.6547, 0.3291, 0.6547, 0.3148, 0.6547, 0.3148, 0.6547, 0.3291, 0.6385, 0.3291, 0.6385, 0.3148, 0.6385, 0.3148, 0.6385, 0.3291, 0.6222, 0.3291, 0.6222, 0.3148, 0.7618, 0.3129, 0.7699, 0.3269, 0.7618, 0.341, 0.7456, 0.341, 0.7374, 0.3269, 0.7456, 0.3129, 0.7034, 0.3148, 0.7034, 0.3291, 0.6872, 0.3291, 0.6872, 0.3148, 0.6222, 0.3148, 0.6222, 0.3291, 0.606, 0.3291, 0.606, 0.3148, 0.7671, 0.5439, 0.759, 0.5579, 0.7428, 0.5579, 0.7347, 0.5439, 0.7428, 0.5298, 0.759, 0.5298, 0.6872, 0.4051, 0.6872, 0.4194, 0.6709, 0.4194, 0.6709, 0.4051, 0.6709, 0.4051, 0.6709, 0.4194, 0.6547, 0.4194, 0.6547, 0.4051, 0.6547, 0.4051, 0.6547, 0.4194, 0.6385, 0.4194, 0.6385, 0.4051, 0.6385, 0.4051, 0.6385, 0.4194, 0.6222, 0.4194, 0.6222, 0.4051, 0.7285, 0.3461, 0.7367, 0.3602, 0.7285, 0.3742, 0.7123, 0.3742, 0.7042, 0.3602, 0.7123, 0.3461, 0.7034, 0.4051, 0.7034, 0.4194, 0.6872, 0.4194, 0.6872, 0.4051, 0.6222, 0.4051, 0.6222, 0.4194, 0.606, 0.4194, 0.606, 0.4051, 0.7489, 0.4421, 0.7408, 0.4562, 0.7246, 0.4562, 0.7165, 0.4421, 0.7246, 0.4281, 0.7408, 0.4281, 0.6709, 0.3449, 0.6709, 0.3592, 0.6547, 0.3592, 0.6547, 0.3449, 0.6547, 0.3449, 0.6547, 0.3592, 0.6385, 0.3592, 0.6385, 0.3449, 0.6385, 0.3449, 0.6385, 0.3592, 0.6222, 0.3592, 0.6222, 0.3449, 0.6222, 0.3449, 0.6222, 0.3592, 0.606, 0.3592, 0.606, 0.3449, 0.7285, 0.2847, 0.7367, 0.2988, 0.7285, 0.3128, 0.7123, 0.3128, 0.7042, 0.2988, 0.7123, 0.2847, 0.6872, 0.3449, 0.6872, 0.3592, 0.6709, 0.3592, 0.6709, 0.3449, 0.7034, 0.3449, 0.7034, 0.3592, 0.6872, 0.3592, 0.6872, 0.3449, 0.72, 0.471, 0.7119, 0.4851, 0.6957, 0.4851, 0.6876, 0.471, 0.6957, 0.457, 0.7119, 0.457, 0.6872, 0.36, 0.6872, 0.3742, 0.6709, 0.3742, 0.6709, 0.36, 0.6709, 0.36, 0.6709, 0.3742, 0.6547, 0.3742, 0.6547, 0.36, 0.6547, 0.36, 0.6547, 0.3742, 0.6385, 0.3742, 0.6385, 0.36, 0.6385, 0.36, 0.6385, 0.3742, 0.6222, 0.3742, 0.6222, 0.36, 0.7847, 0.3085, 0.7988, 0.3166, 0.7988, 0.3329, 0.7847, 0.341, 0.7707, 0.3329, 0.7707, 0.3166, 0.7034, 0.36, 0.7034, 0.3742, 0.6872, 0.3742, 0.6872, 0.36, 0.6222, 0.36, 0.6222, 0.3742, 0.606, 0.3742, 0.606, 0.36, 0.7656, 0.3661, 0.7515, 0.3742, 0.7374, 0.3661, 0.7374, 0.3499, 0.7515, 0.3418, 0.7656, 0.3499, 0.6872, 0.2847, 0.6872, 0.299, 0.6709, 0.299, 0.6709, 0.2847, 0.6709, 0.2847, 0.6709, 0.299, 0.6547, 0.299, 0.6547, 0.2847, 0.6547, 0.2847, 0.6547, 0.299, 0.6385, 0.299, 0.6385, 0.2847, 0.6385, 0.2847, 0.6385, 0.299, 0.6222, 0.299, 0.6222, 0.2847, 0.7301, 0.5009, 0.7382, 0.515, 0.7301, 0.529, 0.7139, 0.529, 0.7058, 0.515, 0.7139, 0.5009, 0.7034, 0.2847, 0.7034, 0.299, 0.6872, 0.299, 0.6872, 0.2847, 0.6222, 0.2847, 0.6222, 0.299, 0.606, 0.299, 0.606, 0.2847, 0.8004, 0.5209, 0.7863, 0.529, 0.7723, 0.5209, 0.7723, 0.5047, 0.7863, 0.4966, 0.8004, 0.5047, 0.6872, 0.3901, 0.6872, 0.4043, 0.6709, 0.4043, 0.6709, 0.3901, 0.6709, 0.3901, 0.6709, 0.4043, 0.6547, 0.4043, 0.6547, 0.3901, 0.6547, 0.3901, 0.6547, 0.4043, 0.6385, 0.4043, 0.6385, 0.3901, 0.6385, 0.3901, 0.6385, 0.4043, 0.6222, 0.4043, 0.6222, 0.3901, 0.6304, 0.5009, 0.6385, 0.515, 0.6304, 0.529, 0.6141, 0.529, 0.606, 0.515, 0.6141, 0.5009, 0.7034, 0.3901, 0.7034, 0.4043, 0.6872, 0.4043, 0.6872, 0.3901, 0.6222, 0.3901, 0.6222, 0.4043, 0.606, 0.4043, 0.606, 0.3901, 0.7367, 0.3891, 0.7285, 0.4031, 0.7123, 0.4031, 0.7042, 0.3891, 0.7123, 0.375, 0.7285, 0.375, 0.6872, 0.3299, 0.6872, 0.3441, 0.6709, 0.3441, 0.6709, 0.3299, 0.6709, 0.3299, 0.6709, 0.3441, 0.6547, 0.3441, 0.6547, 0.3299, 0.6547, 0.3299, 0.6547, 0.3441, 0.6385, 0.3441, 0.6385, 0.3299, 0.6385, 0.3299, 0.6385, 0.3441, 0.6222, 0.3441, 0.6222, 0.3299, 0.7198, 0.5298, 0.7339, 0.5379, 0.7339, 0.5542, 0.7198, 0.5623, 0.7058, 0.5542, 0.7058, 0.5379, 0.7034, 0.3299, 0.7034, 0.3441, 0.6872, 0.3441, 0.6872, 0.3299, 0.6222, 0.3299, 0.6222, 0.3441, 0.606, 0.3441, 0.606, 0.3299, 0.7157, 0.4421, 0.7076, 0.4562, 0.6913, 0.4562, 0.6832, 0.4421, 0.6913, 0.4281, 0.7076, 0.4281, 0.9996, 0.3076, 0.9996, 0.2797, 0.9454, 0.2797, 0.9454, 0.3076, 0.9996, 0.2797, 0.9996, 0.2517, 0.9454, 0.2517, 0.9454, 0.2797, 0.9996, 0.2517, 0.9996, 0.2238, 0.9454, 0.2238, 0.9454, 0.2517, 0.9996, 0.2238, 0.9996, 0.1959, 0.9454, 0.1959, 0.9454, 0.2238, 0.9996, 0.1959, 0.9996, 0.168, 0.9454, 0.168, 0.9454, 0.1959, 0.9996, 0.168, 0.9996, 0.14, 0.9454, 0.14, 0.9454, 0.168, 0.9996, 0.14, 0.9996, 0.1121, 0.9454, 0.1121, 0.9454, 0.14, 0.9996, 0.1121, 0.9996, 0.08418, 0.9454, 0.08418, 0.9454, 0.1121, 0.9996, 0.08418, 0.9996, 0.05625, 0.9454, 0.05625, 0.9454, 0.08418, 0.9996, 0.05625, 0.9996, 0.02832, 0.9454, 0.02832, 0.9454, 0.05625, 0.9996, 0.02832, 0.9996, 0.0003925, 0.9454, 0.0003925, 0.9454, 0.02832, 0.8904, 0.0003926, 0.8904, 0.02832, 0.9446, 0.02832, 0.9446, 0.0003925, 0.8904, 0.02832, 0.8904, 0.05625, 0.9446, 0.05625, 0.9446, 0.02832, 0.8904, 0.05625, 0.8904, 0.08418, 0.9446, 0.08418, 0.9446, 0.05625, 0.8904, 0.08418, 0.8904, 0.1121, 0.9446, 0.1121, 0.9446, 0.08418, 0.8904, 0.1121, 0.8904, 0.14, 0.9446, 0.14, 0.9446, 0.1121, 0.8904, 0.14, 0.8904, 0.168, 0.9446, 0.168, 0.9446, 0.14, 0.8904, 0.168, 0.8904, 0.1959, 0.9446, 0.1959, 0.9446, 0.168, 0.8904, 0.1959, 0.8904, 0.2238, 0.9446, 0.2238, 0.9446, 0.1959, 0.8904, 0.2238, 0.8904, 0.2517, 0.9446, 0.2517, 0.9446, 0.2238, 0.8904, 0.2517, 0.8904, 0.2797, 0.9446, 0.2797, 0.9446, 0.2517, 0.8904, 0.2797, 0.8904, 0.3076, 0.9446, 0.3076, 0.9446, 0.2797, 0.8904, 0.3076, 0.8904, 0.3355, 0.9446, 0.3355, 0.9446, 0.3076, 0.8904, 0.3355, 0.8904, 0.3635, 0.9446, 0.3635, 0.9446, 0.3355, 0.8904, 0.3635, 0.8904, 0.3914, 0.9446, 0.3914, 0.9446, 0.3635, 0.8904, 0.3914, 0.8904, 0.4193, 0.9446, 0.4193, 0.9446, 0.3914, 0.8904, 0.4193, 0.8904, 0.4472, 0.9446, 0.4472, 0.9446, 0.4193, 0.9996, 0.4472, 0.9996, 0.4193, 0.9454, 0.4193, 0.9454, 0.4472, 0.9996, 0.4193, 0.9996, 0.3914, 0.9454, 0.3914, 0.9454, 0.4193, 0.9996, 0.3914, 0.9996, 0.3635, 0.9454, 0.3635, 0.9454, 0.3914, 0.8734, 0.07501, 0.8579, 0.05179, 0.8382, 0.03204, 0.8149, 0.01653, 0.7891, 0.005841, 0.7618, 0.0003926, 0.7338, 0.0003925, 0.7064, 0.005841, 0.6806, 0.01653, 0.6574, 0.03204, 0.6377, 0.05179, 0.6221, 0.07501, 0.6115, 0.1008, 0.606, 0.1282, 0.606, 0.1561, 0.6115, 0.1835, 0.6221, 0.2093, 0.6377, 0.2325, 0.6574, 0.2523, 0.6806, 0.2678, 0.7064, 0.2785, 0.7338, 0.2839, 0.7618, 0.2839, 0.7891, 0.2785, 0.8149, 0.2678, 0.8382, 0.2523, 0.8579, 0.2325, 0.8734, 0.2093, 0.8841, 0.1835, 0.8896, 0.1561, 0.8896, 0.1282, 0.8841, 0.1008, 0.9996, 0.3355, 0.9996, 0.3076, 0.9454, 0.3076, 0.9454, 0.3355, 0.9996, 0.3635, 0.9996, 0.3355, 0.9454, 0.3355, 0.9454, 0.3635, 0.2902, 0.7598, 0.3009, 0.7856, 0.3164, 0.8088, 0.3361, 0.8286, 0.3594, 0.8441, 0.3852, 0.8548, 0.4125, 0.8602, 0.4405, 0.8602, 0.4679, 0.8548, 0.4937, 0.8441, 0.5169, 0.8286, 0.5366, 0.8088, 0.5522, 0.7856, 0.5628, 0.7598, 0.5683, 0.7324, 0.5683, 0.7045, 0.5628, 0.6771, 0.5522, 0.6513, 0.5366, 0.6281, 0.5169, 0.6083, 0.4937, 0.5928, 0.4679, 0.5821, 0.4405, 0.5767, 0.4125, 0.5767, 0.3852, 0.5821, 0.3594, 0.5928, 0.3361, 0.6083, 0.3164, 0.6281, 0.3009, 0.6513, 0.2902, 0.6771, 0.2847, 0.7045, 0.2847, 0.7324, 0.6547, 0.4859, 0.6547, 0.5001, 0.6385, 0.5001, 0.6385, 0.4859, 0.6385, 0.4859, 0.6385, 0.5001, 0.6222, 0.5001, 0.6222, 0.4859, 0.6222, 0.4859, 0.6222, 0.5001, 0.606, 0.5001, 0.606, 0.4859, 0.7374, 0.3121, 0.7374, 0.2978, 0.7537, 0.2978, 0.7537, 0.3121, 0.6743, 0.4281, 0.6824, 0.4421, 0.6743, 0.4562, 0.6581, 0.4562, 0.65, 0.4421, 0.6581, 0.4281, 0.6709, 0.4859, 0.6709, 0.5001, 0.6547, 0.5001, 0.6547, 0.4859, 0.7537, 0.3121, 0.7537, 0.2978, 0.7699, 0.2978, 0.7699, 0.3121, 0.6717, 0.5439, 0.6636, 0.5579, 0.6474, 0.5579, 0.6393, 0.5439, 0.6474, 0.5298, 0.6636, 0.5298, 0.783, 0.4237, 0.7972, 0.4237, 0.7972, 0.4399, 0.783, 0.4399, 0.783, 0.4399, 0.7972, 0.4399, 0.7972, 0.4562, 0.783, 0.4562, 0.6555, 0.573, 0.6555, 0.5587, 0.6717, 0.5587, 0.6717, 0.573, 0.6717, 0.573, 0.6717, 0.5587, 0.688, 0.5587, 0.688, 0.573, 0.6787, 0.457, 0.6868, 0.471, 0.6787, 0.4851, 0.6624, 0.4851, 0.6543, 0.471, 0.6624, 0.457, 0.783, 0.4075, 0.7972, 0.4075, 0.7972, 0.4237, 0.783, 0.4237, 0.688, 0.573, 0.688, 0.5587, 0.7042, 0.5587, 0.7042, 0.573, 0.6492, 0.4481, 0.6351, 0.4562, 0.6211, 0.4481, 0.6211, 0.4318, 0.6351, 0.4237, 0.6492, 0.4318, 0.7996, 0.358, 0.8138, 0.358, 0.8138, 0.3742, 0.7996, 0.3742, 0.7996, 0.3742, 0.8138, 0.3742, 0.8138, 0.3905, 0.7996, 0.3905, 0.6717, 0.5001, 0.6717, 0.4859, 0.688, 0.4859, 0.688, 0.5001, 0.688, 0.5001, 0.688, 0.4859, 0.7042, 0.4859, 0.7042, 0.5001, 0.7634, 0.5009, 0.7715, 0.515, 0.7634, 0.529, 0.7471, 0.529, 0.739, 0.515, 0.7471, 0.5009, 0.7996, 0.3418, 0.8138, 0.3418, 0.8138, 0.358, 0.7996, 0.358, 0.7042, 0.5001, 0.7042, 0.4859, 0.7204, 0.4859, 0.7204, 0.5001, 0.7865, 0.471, 0.7784, 0.4851, 0.7622, 0.4851, 0.7541, 0.471, 0.7622, 0.457, 0.7784, 0.457, 0.606, 0.4526, 0.6203, 0.4526, 0.6203, 0.4688, 0.606, 0.4688, 0.606, 0.4688, 0.6203, 0.4688, 0.6203, 0.4851, 0.606, 0.4851, 0.7347, 0.573, 0.7347, 0.5587, 0.7509, 0.5587, 0.7509, 0.573, 0.7509, 0.573, 0.7509, 0.5587, 0.7671, 0.5587, 0.7671, 0.573, 0.7923, 0.5298, 0.8004, 0.5439, 0.7923, 0.5579, 0.776, 0.5579, 0.7679, 0.5439, 0.776, 0.5298, 0.606, 0.4364, 0.6203, 0.4364, 0.6203, 0.4526, 0.606, 0.4526, 0.606, 0.4202, 0.6203, 0.4202, 0.6203, 0.4364, 0.606, 0.4364, 0.6385, 0.5439, 0.6304, 0.5579, 0.6141, 0.5579, 0.606, 0.5439, 0.6141, 0.5298, 0.6304, 0.5298, 0.8012, 0.4966, 0.8154, 0.4966, 0.8154, 0.5128, 0.8012, 0.5128, 0.8012, 0.5128, 0.8154, 0.5128, 0.8154, 0.529, 0.8012, 0.529, 0.7212, 0.5001, 0.7212, 0.4859, 0.7374, 0.4859, 0.7374, 0.5001, 0.7374, 0.5001, 0.7374, 0.4859, 0.7537, 0.4859, 0.7537, 0.5001, 0.6969, 0.5009, 0.705, 0.515, 0.6969, 0.529, 0.6806, 0.529, 0.6725, 0.515, 0.6806, 0.5009, 0.8012, 0.4803, 0.8154, 0.4803, 0.8154, 0.4966, 0.8012, 0.4966, 0.7537, 0.5001, 0.7537, 0.4859, 0.7699, 0.4859, 0.7699, 0.5001, 0.6535, 0.471, 0.6454, 0.4851, 0.6292, 0.4851, 0.6211, 0.471, 0.6292, 0.457, 0.6454, 0.457, 0.798, 0.4237, 0.8123, 0.4237, 0.8123, 0.4399, 0.798, 0.4399, 0.798, 0.4399, 0.8123, 0.4399, 0.8123, 0.4562, 0.798, 0.4562, 0.606, 0.573, 0.606, 0.5587, 0.6222, 0.5587, 0.6222, 0.573, 0.6222, 0.573, 0.6222, 0.5587, 0.6385, 0.5587, 0.6385, 0.573, 0.6636, 0.5009, 0.6717, 0.515, 0.6636, 0.529, 0.6474, 0.529, 0.6393, 0.515, 0.6474, 0.5009, 0.798, 0.4075, 0.8123, 0.4075, 0.8123, 0.4237, 0.798, 0.4237, 0.6385, 0.573, 0.6385, 0.5587, 0.6547, 0.5587, 0.6547, 0.573, 0.705, 0.5439, 0.6969, 0.5579, 0.6806, 0.5579, 0.6725, 0.5439, 0.6806, 0.5298, 0.6969, 0.5298, 0.7996, 0.3085, 0.8138, 0.3085, 0.8138, 0.3247, 0.7996, 0.3247, 0.7996, 0.3247, 0.8138, 0.3247, 0.8138, 0.341, 0.7996, 0.341, 0.7165, 0.4273, 0.7165, 0.413, 0.7327, 0.413, 0.7327, 0.4273, 0.7327, 0.4273, 0.7327, 0.413, 0.7489, 0.413, 0.7489, 0.4273, 0.7741, 0.4281, 0.7822, 0.4421, 0.7741, 0.4562, 0.7578, 0.4562, 0.7497, 0.4421, 0.7578, 0.4281, 0.7996, 0.2923, 0.8138, 0.2923, 0.8138, 0.3085, 0.7996, 0.3085, 0.7489, 0.4273, 0.7489, 0.413, 0.7652, 0.413, 0.7652, 0.4273, 0.7367, 0.3313, 0.7285, 0.3453, 0.7123, 0.3453, 0.7042, 0.3313, 0.7123, 0.3172, 0.7285, 0.3172, 0.6872, 0.2998, 0.6872, 0.314, 0.6709, 0.314, 0.6709, 0.2998, 0.6709, 0.2998, 0.6709, 0.314, 0.6547, 0.314, 0.6547, 0.2998, 0.6547, 0.2998, 0.6547, 0.314, 0.6385, 0.314, 0.6385, 0.2998, 0.6385, 0.2998, 0.6385, 0.314, 0.6222, 0.314, 0.6222, 0.2998, 0.7907, 0.3707, 0.7988, 0.3847, 0.7907, 0.3988, 0.7745, 0.3988, 0.7663, 0.3847, 0.7745, 0.3707, 0.7034, 0.2998, 0.7034, 0.314, 0.6872, 0.314, 0.6872, 0.2998, 0.6222, 0.2998, 0.6222, 0.314, 0.606, 0.314, 0.606, 0.2998, 0.7988, 0.3558, 0.7907, 0.3699, 0.7745, 0.3699, 0.7663, 0.3558, 0.7745, 0.3418, 0.7907, 0.3418])
me_torus.materials.append(mat_rohr)
me_torus.materials.append(mat_schrauben)
me_torus.use_remesh_preserve_volume = False
me_torus.use_remesh_preserve_attributes = False
me_torus.use_mirror_vertex_groups = False
me_torus.update()

# ---- objects
ob_torus = bpy.data.objects.new('Torus', me_torus)

# ---- transforms, parenting, visibility, modifiers, constraints
ob_torus.location = (-0.5306, -0.2541, -0.01314)
ob_torus.lineart.crease_threshold = 0.0

# ---- collection membership
col_collection_1.objects.link(ob_torus)

# ---- scene / render settings (as saved in the file)
scene.frame_start = 1; scene.frame_end = 250; scene.frame_set(1)
scene.render.engine = 'BLENDER_EEVEE_NEXT'
scene.render.resolution_percentage = 50
scene.render.dither_intensity = 0.0
scene.cycles.use_denoising = False
scene.cycles.samples = 10
scene.cycles.sampling_pattern = 'TABULATED_SOBOL'
scene.cycles.light_sampling_threshold = 0.0
scene.cycles.use_adaptive_sampling = False
scene.cycles.use_light_tree = False
scene.cycles.blur_glossy = 0.0
scene.cycles.pixel_filter_type = 'GAUSSIAN'
scene.cycles.sample_clamp_indirect = 0.0
scene.view_settings.view_transform = 'Standard'
bpy.context.view_layer.update()

# ---- added for rendering (the .blend has no active camera and no usable light): camera, sun
cam_auto = bpy.data.cameras.new('AutoCamera')
cam_auto.lens = 50.0
cam_auto.sensor_width = 36.0
cam_auto.clip_end = 1000.0
ob_auto_camera = bpy.data.objects.new('AutoCamera', cam_auto)
scene.collection.objects.link(ob_auto_camera)
ob_auto_camera.location = (-0.226447, -0.621749, 0.24094)
ob_auto_camera.rotation_euler = (1.09748, -7.21219e-08, 0.694738)
scene.camera = ob_auto_camera
light_auto_sun = bpy.data.lights.new('AutoSun', 'SUN')
light_auto_sun.energy = 3.0
light_auto_sun.angle = 0.0523599
ob_auto_sun = bpy.data.objects.new('AutoSun', light_auto_sun)
scene.collection.objects.link(ob_auto_sun)
ob_auto_sun.rotation_euler = (0.872665, 0.174533, 0.523599)
bpy.context.view_layer.update()
